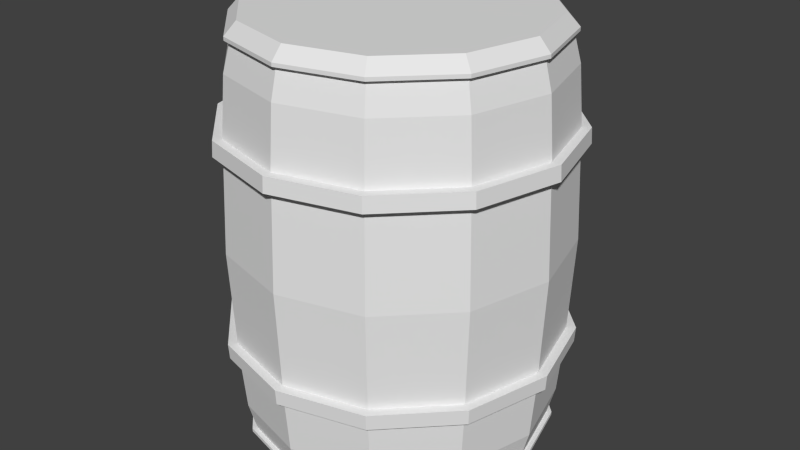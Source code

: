 # Source: Barrel.blend  (saved by Blender 2.72.0; exported with 4.5.12 LTS)
import bpy
from mathutils import Matrix  # noqa: F401  (used for matrix-valued properties, if any)

bpy.ops.wm.read_factory_settings(use_empty=True)
scene = bpy.context.scene
scene.name = 'Scene'

# ---- collections
col_collection_1 = bpy.data.collections.new('Collection 1'); scene.collection.children.link(col_collection_1)

# ---- world
world_world = bpy.data.worlds.new('World'); scene.world = world_world
world_world.color = (0.05088, 0.05088, 0.05088)
world_world.use_sun_shadow = False
world_world.sun_shadow_jitter_overblur = 0.0
world_world.cycles.sampling_method = 'MANUAL'
world_world.cycles.sample_map_resolution = 256

# ---- meshes
me_cylinder = bpy.data.meshes.new('Cylinder')
me_cylinder.from_pydata([(0.0, 1.0, 0.0), (7.974e-10, 1.08, 0.08836), (0.5, 0.866, 0.0), (0.5401, 0.9355, 0.08836), (0.866, 0.5, 0.0), (0.9355, 0.5401, 0.08836), (1.0, -4.371e-08, 0.0), (1.08, -3.606e-08, 0.08836), (0.866, -0.5, 0.0), (0.9355, -0.5401, 0.08836), (0.5, -0.866, 0.0), (0.5401, -0.9355, 0.08836), (1.51e-07, -1.0, 0.0), (1.639e-07, -1.08, 0.08836), (-0.5, -0.866, 0.0), (-0.5401, -0.9355, 0.08836), (-0.866, -0.5, 0.0), (-0.9355, -0.5401, 0.08836), (-1.0, -4.649e-07, 0.0), (-1.08, -4.911e-07, 0.08836), (-0.866, 0.5, 0.0), (-0.9355, 0.5401, 0.08836), (-0.5, 0.866, 0.0), (-0.5401, 0.9355, 0.08836), (1.008e-09, 1.08, 0.1131), (0.5401, 0.9355, 0.1131), (0.9355, 0.5401, 0.1131), (1.08, -3.606e-08, 0.1131), (0.9355, -0.5401, 0.1131), (0.5401, -0.9355, 0.1131), (1.641e-07, -1.08, 0.1131), (-0.5401, -0.9355, 0.1131), (-0.9355, -0.5401, 0.1131), (-1.08, -4.911e-07, 0.1131), (-0.9355, 0.5401, 0.1131), (-0.5401, 0.9355, 0.1131), (3.307e-10, 1.045, 0.1131), (0.5226, 0.9052, 0.1131), (0.9052, 0.5226, 0.1131), (1.045, -3.94e-08, 0.1131), (0.9052, -0.5226, 0.1131), (0.5226, -0.9052, 0.1131), (1.582e-07, -1.045, 0.1131), (-0.5226, -0.9052, 0.1131), (-0.9052, -0.5226, 0.1131), (-1.045, -4.796e-07, 0.1131), (-0.9052, 0.5226, 0.1131), (-0.5226, 0.9052, 0.1131), (7.79e-09, 1.098, 0.3122), (0.5488, 0.9505, 0.3122), (0.9505, 0.5488, 0.3122), (1.098, -3.391e-08, 0.3122), (0.9505, -0.5488, 0.3122), (0.5488, -0.9505, 0.3122), (1.735e-07, -1.098, 0.3122), (-0.5488, -0.9505, 0.3122), (-0.9505, -0.5488, 0.3122), (-1.098, -4.962e-07, 0.3122), (-0.9505, 0.5488, 0.3122), (-0.5488, 0.9505, 0.3122), (1.217e-08, 1.132, 0.7165), (0.566, 0.9803, 0.7165), (0.9803, 0.566, 0.7165), (1.132, -3.124e-08, 0.7165), (0.9803, -0.566, 0.7165), (0.566, -0.9803, 0.7165), (1.831e-07, -1.132, 0.7165), (-0.566, -0.9803, 0.7165), (-0.9803, -0.566, 0.7165), (-1.132, -5.08e-07, 0.7165), (-0.9803, 0.566, 0.7165), (-0.566, 0.9803, 0.7165), (1.667e-08, 1.194, 0.7165), (0.5972, 1.034, 0.7165), (1.034, 0.5972, 0.7165), (1.194, -2.612e-08, 0.7165), (1.034, -0.5972, 0.7165), (0.5972, -1.034, 0.7165), (1.97e-07, -1.194, 0.7165), (-0.5972, -1.034, 0.7165), (-1.034, -0.5972, 0.7165), (-1.194, -5.292e-07, 0.7165), (-1.034, 0.5972, 0.7165), (-0.5972, 1.034, 0.7165), (1.04, 0.6004, 0.8236), (0.6004, -1.04, 0.8236), (-0.6004, -1.04, 0.8236), (-1.04, -0.6004, 0.8236), (-1.201, -5.314e-07, 0.8236), (-0.6004, 1.04, 0.8236), (1.778e-08, 1.201, 0.8236), (0.6004, 1.04, 0.8236), (1.201, -2.561e-08, 0.8236), (1.04, -0.6004, 0.8236), (1.991e-07, -1.201, 0.8236), (-1.04, 0.6004, 0.8236), (1.519e-08, 1.135, 0.8236), (0.5677, 0.9833, 0.8236), (0.9833, 0.5677, 0.8236), (1.135, -3.017e-08, 0.8236), (0.9833, -0.5677, 0.8236), (0.5677, -0.9833, 0.8236), (1.866e-07, -1.135, 0.8236), (-0.5677, -0.9833, 0.8236), (-0.9833, -0.5677, 0.8236), (-1.135, -5.084e-07, 0.8236), (-0.9833, 0.5677, 0.8236), (-0.5677, 0.9833, 0.8236), (2.128e-08, 1.166, 1.493), (0.5832, 1.01, 1.493), (1.01, 0.5832, 1.493), (1.166, -2.841e-08, 1.493), (1.01, -0.5832, 1.493), (0.5832, -1.01, 1.493), (1.974e-07, -1.166, 1.493), (-0.5832, -1.01, 1.493), (-1.01, -0.5832, 1.493), (-1.166, -5.197e-07, 1.493), (-1.01, 0.5832, 1.493), (-0.5832, 1.01, 1.493), (0.0, 1.0, 2.987), (7.974e-10, 1.08, 2.899), (0.5, 0.866, 2.987), (0.5401, 0.9355, 2.899), (0.866, 0.5, 2.987), (0.9355, 0.5401, 2.899), (1.0, -4.371e-08, 2.987), (1.08, -3.606e-08, 2.899), (0.866, -0.5, 2.987), (0.9355, -0.5401, 2.899), (0.5, -0.866, 2.987), (0.5401, -0.9355, 2.899), (1.51e-07, -1.0, 2.987), (1.639e-07, -1.08, 2.899), (-0.5, -0.866, 2.987), (-0.5401, -0.9355, 2.899), (-0.866, -0.5, 2.987), (-0.9355, -0.5401, 2.899), (-1.0, -4.649e-07, 2.987), (-1.08, -4.911e-07, 2.899), (-0.866, 0.5, 2.987), (-0.9355, 0.5401, 2.899), (-0.5, 0.866, 2.987), (-0.5401, 0.9355, 2.899), (1.008e-09, 1.08, 2.874), (0.5401, 0.9355, 2.874), (0.9355, 0.5401, 2.874), (1.08, -3.606e-08, 2.874), (0.9355, -0.5401, 2.874), (0.5401, -0.9355, 2.874), (1.641e-07, -1.08, 2.874), (-0.5401, -0.9355, 2.874), (-0.9355, -0.5401, 2.874), (-1.08, -4.911e-07, 2.874), (-0.9355, 0.5401, 2.874), (-0.5401, 0.9355, 2.874), (3.307e-10, 1.045, 2.874), (0.5226, 0.9052, 2.874), (0.9052, 0.5226, 2.874), (1.045, -3.94e-08, 2.874), (0.9052, -0.5226, 2.874), (0.5226, -0.9052, 2.874), (1.582e-07, -1.045, 2.874), (-0.5226, -0.9052, 2.874), (-0.9052, -0.5226, 2.874), (-1.045, -4.796e-07, 2.874), (-0.9052, 0.5226, 2.874), (-0.5226, 0.9052, 2.874), (7.79e-09, 1.098, 2.675), (0.5488, 0.9505, 2.675), (0.9505, 0.5488, 2.675), (1.098, -3.391e-08, 2.675), (0.9505, -0.5488, 2.675), (0.5488, -0.9505, 2.675), (1.735e-07, -1.098, 2.675), (-0.5488, -0.9505, 2.675), (-0.9505, -0.5488, 2.675), (-1.098, -4.962e-07, 2.675), (-0.9505, 0.5488, 2.675), (-0.5488, 0.9505, 2.675), (1.217e-08, 1.132, 2.27), (0.566, 0.9803, 2.27), (0.9803, 0.566, 2.27), (1.132, -3.124e-08, 2.27), (0.9803, -0.566, 2.27), (0.566, -0.9803, 2.27), (1.831e-07, -1.132, 2.27), (-0.566, -0.9803, 2.27), (-0.9803, -0.566, 2.27), (-1.132, -5.08e-07, 2.27), (-0.9803, 0.566, 2.27), (-0.566, 0.9803, 2.27), (1.667e-08, 1.194, 2.27), (0.5972, 1.034, 2.27), (1.034, 0.5972, 2.27), (1.194, -2.612e-08, 2.27), (1.034, -0.5972, 2.27), (0.5972, -1.034, 2.27), (1.97e-07, -1.194, 2.27), (-0.5972, -1.034, 2.27), (-1.034, -0.5972, 2.27), (-1.194, -5.292e-07, 2.27), (-1.034, 0.5972, 2.27), (-0.5972, 1.034, 2.27), (1.778e-08, 1.201, 2.163), (0.6004, 1.04, 2.163), (1.201, -2.561e-08, 2.163), (1.04, -0.6004, 2.163), (-1.201, -5.314e-07, 2.163), (1.04, 0.6004, 2.163), (0.6004, -1.04, 2.163), (1.991e-07, -1.201, 2.163), (-0.6004, -1.04, 2.163), (-1.04, -0.6004, 2.163), (-1.04, 0.6004, 2.163), (-0.6004, 1.04, 2.163), (1.519e-08, 1.135, 2.163), (0.5677, 0.9833, 2.163), (0.9833, 0.5677, 2.163), (1.135, -3.017e-08, 2.163), (0.9833, -0.5677, 2.163), (0.5677, -0.9833, 2.163), (1.866e-07, -1.135, 2.163), (-0.5677, -0.9833, 2.163), (-0.9833, -0.5677, 2.163), (-1.135, -5.084e-07, 2.163), (-0.9833, 0.5677, 2.163), (-0.5677, 0.9833, 2.163)], [], [(0, 1, 3, 2), (2, 3, 5, 4), (4, 5, 7, 6), (6, 7, 9, 8), (8, 9, 11, 10), (10, 11, 13, 12), (12, 13, 15, 14), (14, 15, 17, 16), (16, 17, 19, 18), (18, 19, 21, 20), (1, 23, 35, 24), (22, 23, 1, 0), (20, 21, 23, 22), (0, 2, 4, 6, 8, 10, 12, 14, 16, 18, 20, 22), (24, 35, 47, 36), (23, 21, 34, 35), (21, 19, 33, 34), (19, 17, 32, 33), (17, 15, 31, 32), (15, 13, 30, 31), (13, 11, 29, 30), (11, 9, 28, 29), (9, 7, 27, 28), (7, 5, 26, 27), (5, 3, 25, 26), (3, 1, 24, 25), (36, 47, 59, 48), (35, 34, 46, 47), (34, 33, 45, 46), (33, 32, 44, 45), (32, 31, 43, 44), (31, 30, 42, 43), (30, 29, 41, 42), (29, 28, 40, 41), (28, 27, 39, 40), (27, 26, 38, 39), (26, 25, 37, 38), (25, 24, 36, 37), (48, 59, 71, 60), (47, 46, 58, 59), (46, 45, 57, 58), (45, 44, 56, 57), (44, 43, 55, 56), (43, 42, 54, 55), (42, 41, 53, 54), (41, 40, 52, 53), (40, 39, 51, 52), (39, 38, 50, 51), (38, 37, 49, 50), (37, 36, 48, 49), (60, 71, 83, 72), (59, 58, 70, 71), (58, 57, 69, 70), (57, 56, 68, 69), (56, 55, 67, 68), (55, 54, 66, 67), (54, 53, 65, 66), (53, 52, 64, 65), (52, 51, 63, 64), (51, 50, 62, 63), (50, 49, 61, 62), (49, 48, 60, 61), (71, 70, 82, 83), (70, 69, 81, 82), (69, 68, 80, 81), (68, 67, 79, 80), (67, 66, 78, 79), (66, 65, 77, 78), (65, 64, 76, 77), (64, 63, 75, 76), (63, 62, 74, 75), (62, 61, 73, 74), (61, 60, 72, 73), (81, 80, 87, 88), (80, 79, 86, 87), (96, 107, 119, 108), (93, 92, 99, 100), (91, 90, 96, 97), (107, 106, 118, 119), (106, 105, 117, 118), (105, 104, 116, 117), (104, 103, 115, 116), (103, 102, 114, 115), (102, 101, 113, 114), (101, 100, 112, 113), (100, 99, 111, 112), (99, 98, 110, 111), (98, 97, 109, 110), (97, 96, 108, 109), (120, 122, 123, 121), (122, 124, 125, 123), (124, 126, 127, 125), (126, 128, 129, 127), (128, 130, 131, 129), (130, 132, 133, 131), (132, 134, 135, 133), (134, 136, 137, 135), (136, 138, 139, 137), (138, 140, 141, 139), (121, 144, 155, 143), (142, 120, 121, 143), (140, 142, 143, 141), (120, 142, 140, 138, 136, 134, 132, 130, 128, 126, 124, 122), (144, 156, 167, 155), (143, 155, 154, 141), (141, 154, 153, 139), (139, 153, 152, 137), (137, 152, 151, 135), (135, 151, 150, 133), (133, 150, 149, 131), (131, 149, 148, 129), (129, 148, 147, 127), (127, 147, 146, 125), (125, 146, 145, 123), (123, 145, 144, 121), (156, 168, 179, 167), (155, 167, 166, 154), (154, 166, 165, 153), (153, 165, 164, 152), (152, 164, 163, 151), (151, 163, 162, 150), (150, 162, 161, 149), (149, 161, 160, 148), (148, 160, 159, 147), (147, 159, 158, 146), (146, 158, 157, 145), (145, 157, 156, 144), (168, 180, 191, 179), (167, 179, 178, 166), (166, 178, 177, 165), (165, 177, 176, 164), (164, 176, 175, 163), (163, 175, 174, 162), (162, 174, 173, 161), (161, 173, 172, 160), (160, 172, 171, 159), (159, 171, 170, 158), (158, 170, 169, 157), (157, 169, 168, 156), (180, 192, 203, 191), (179, 191, 190, 178), (178, 190, 189, 177), (177, 189, 188, 176), (176, 188, 187, 175), (175, 187, 186, 174), (174, 186, 185, 173), (173, 185, 184, 172), (172, 184, 183, 171), (171, 183, 182, 170), (170, 182, 181, 169), (169, 181, 180, 168), (191, 203, 202, 190), (190, 202, 201, 189), (189, 201, 200, 188), (188, 200, 199, 187), (187, 199, 198, 186), (186, 198, 197, 185), (185, 197, 196, 184), (184, 196, 195, 183), (183, 195, 194, 182), (182, 194, 193, 181), (181, 193, 192, 180), (196, 207, 206, 195), (193, 205, 204, 192), (216, 108, 119, 227), (215, 227, 226, 214), (213, 224, 223, 212), (212, 223, 222, 211), (211, 222, 221, 210), (227, 119, 118, 226), (226, 118, 117, 225), (224, 116, 115, 223), (223, 115, 114, 222), (217, 109, 108, 216), (221, 113, 112, 220), (220, 112, 111, 219), (219, 111, 110, 218), (218, 110, 109, 217), (225, 117, 116, 224), (72, 83, 89, 90), (83, 82, 95, 89), (82, 81, 88, 95), (79, 78, 94, 86), (78, 77, 85, 94), (77, 76, 93, 85), (76, 75, 92, 93), (75, 74, 84, 92), (74, 73, 91, 84), (73, 72, 90, 91), (90, 89, 107, 96), (89, 95, 106, 107), (95, 88, 105, 106), (88, 87, 104, 105), (87, 86, 103, 104), (86, 94, 102, 103), (94, 85, 101, 102), (85, 93, 100, 101), (92, 84, 98, 99), (84, 91, 97, 98), (192, 204, 215, 203), (203, 215, 214, 202), (202, 214, 208, 201), (201, 208, 213, 200), (200, 213, 212, 199), (199, 212, 211, 198), (198, 211, 210, 197), (197, 210, 207, 196), (195, 206, 209, 194), (194, 209, 205, 193), (204, 216, 227, 215), (214, 226, 225, 208), (208, 225, 224, 213), (210, 221, 220, 207), (207, 220, 219, 206), (206, 219, 218, 209), (209, 218, 217, 205), (205, 217, 216, 204), (222, 114, 113, 221)])
me_cylinder.use_remesh_preserve_volume = False
me_cylinder.use_remesh_preserve_attributes = False
me_cylinder.use_mirror_vertex_groups = False
me_cylinder.update()

# ---- objects
ob_cylinder = bpy.data.objects.new('Cylinder', me_cylinder)

# ---- transforms, parenting, visibility, modifiers, constraints
ob_cylinder.location = (0.0, 0.0, 0.0)
ob_cylinder.lineart.crease_threshold = 0.0

# ---- collection membership
col_collection_1.objects.link(ob_cylinder)

# ---- scene / render settings (as saved in the file)
scene.frame_start = 1; scene.frame_end = 250; scene.frame_set(1)
scene.render.engine = 'BLENDER_EEVEE_NEXT'
scene.render.resolution_percentage = 50
scene.render.dither_intensity = 0.0
scene.cycles.use_denoising = False
scene.cycles.samples = 10
scene.cycles.sampling_pattern = 'TABULATED_SOBOL'
scene.cycles.light_sampling_threshold = 0.0
scene.cycles.use_adaptive_sampling = False
scene.cycles.use_light_tree = False
scene.cycles.blur_glossy = 0.0
scene.cycles.pixel_filter_type = 'GAUSSIAN'
scene.cycles.sample_clamp_indirect = 0.0
scene.view_settings.view_transform = 'Standard'
bpy.context.view_layer.update()

# ---- added for rendering (the .blend has no active camera and no usable light): camera, sun
cam_auto = bpy.data.cameras.new('AutoCamera')
cam_auto.lens = 50.0
cam_auto.sensor_width = 36.0
cam_auto.clip_end = 1000.0
ob_auto_camera = bpy.data.objects.new('AutoCamera', cam_auto)
scene.collection.objects.link(ob_auto_camera)
ob_auto_camera.location = (4.18475, -5.0217, 4.84124)
ob_auto_camera.rotation_euler = (1.09748, -7.21219e-08, 0.694738)
scene.camera = ob_auto_camera
light_auto_sun = bpy.data.lights.new('AutoSun', 'SUN')
light_auto_sun.energy = 3.0
light_auto_sun.angle = 0.0523599
ob_auto_sun = bpy.data.objects.new('AutoSun', light_auto_sun)
scene.collection.objects.link(ob_auto_sun)
ob_auto_sun.rotation_euler = (0.872665, 0.174533, 0.523599)
bpy.context.view_layer.update()
